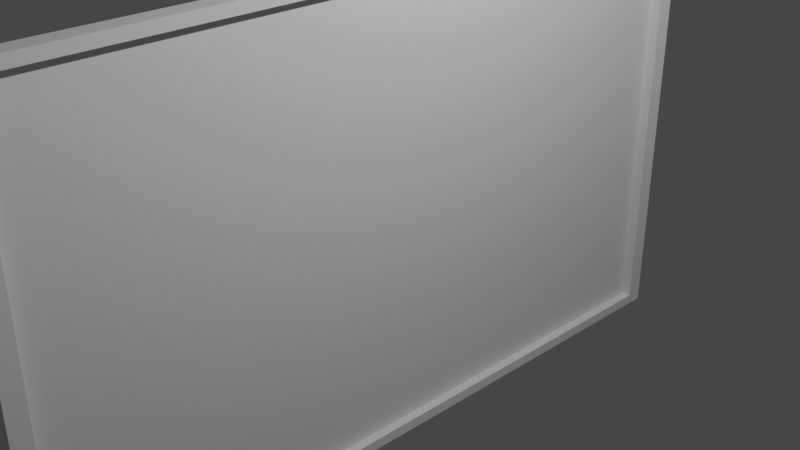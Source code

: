 # Source: Tableau.blend  (saved by Blender 2.81.16; exported with 4.5.12 LTS)
import bpy
from mathutils import Matrix  # noqa: F401  (used for matrix-valued properties, if any)

bpy.ops.wm.read_factory_settings(use_empty=True)
scene = bpy.context.scene
scene.name = 'Scene'

# ---- collections
col_collection = bpy.data.collections.new('Collection'); scene.collection.children.link(col_collection)

# ---- materials (node trees are filled in below, after node groups)
mat_material = bpy.data.materials.new('Material')
mat_material.alpha_threshold = 0.0
mat_material.use_transparent_shadow = False
mat_material.line_color = (0.0, 0.0, 0.0, 1.0)

# ---- material node trees
mat_material.use_nodes = True; mat_material.node_tree.nodes.clear()
_N = mat_material.node_tree.nodes; _L = mat_material.node_tree.links
n0 = _N.new('ShaderNodeOutputMaterial'); n0.name = 'Material Output'; n0.location = (300, 300)
n1 = _N.new('ShaderNodeBsdfPrincipled'); n1.name = 'Principled BSDF'; n1.location = (10, 300)
n1.distribution = 'GGX'
n1.subsurface_method = 'BURLEY'
n1.inputs[2].default_value = 0.4
n1.inputs[3].default_value = 1.45
n1.inputs[27].default_value = (0.0, 0.0, 0.0, 1.0)
n1.inputs[28].default_value = 1.0
_L.new(n1.outputs[0], n0.inputs[0])
n0.is_active_output = True

# ---- world
world_world = bpy.data.worlds.new('World'); scene.world = world_world
world_world.use_nodes = True; world_world.node_tree.nodes.clear()
_N = world_world.node_tree.nodes; _L = world_world.node_tree.links
n0 = _N.new('ShaderNodeOutputWorld'); n0.name = 'World Output'; n0.location = (300, 300)
n1 = _N.new('ShaderNodeBackground'); n1.name = 'Background'; n1.location = (10, 300)
n1.inputs[0].default_value = (0.05088, 0.05088, 0.05088, 1.0)
_L.new(n1.outputs[0], n0.inputs[0])
n0.is_active_output = True
world_world.color = (0.05088, 0.05088, 0.05088)
world_world.use_sun_shadow = False
world_world.sun_shadow_jitter_overblur = 0.0

# ---- cameras
cam_camera = bpy.data.cameras.new('Camera')
cam_camera.clip_end = 100.0
cam_camera.ortho_scale = 7.314

# ---- lights
light_light = bpy.data.lights.new('Light', 'POINT')
light_light.transmission_factor = 0.0
light_light.energy = 1000.0
light_light.shadow_soft_size = 0.1
light_light.shadow_maximum_resolution = 0.006
light_light.use_absolute_resolution = True

# ---- meshes
me_cube = bpy.data.meshes.new('Cube')
me_cube.from_pydata([(1.0, 0.9527, 0.9527), (1.0, 0.9527, -0.9527), (1.0, -0.9527, 0.9527), (1.0, -0.9527, -0.9527), (-1.0, 1.0, 1.0), (-1.0, 1.0, -1.0), (-1.0, -1.0, 1.0), (-1.0, -1.0, -1.0), (1.0, 1.0, 1.0), (1.0, 1.0, -1.0), (1.0, -1.0, 1.0), (1.0, -1.0, -1.0), (-0.003395, 0.9527, 0.9527), (-0.003395, 0.9527, -0.9527), (-0.003395, -0.9527, 0.9527), (-0.003395, -0.9527, -0.9527)], [], [(8, 4, 6, 10), (11, 10, 6, 7), (7, 6, 4, 5), (5, 9, 11, 7), (0, 2, 14, 12), (5, 4, 8, 9), (0, 1, 9, 8), (3, 2, 10, 11), (2, 0, 8, 10), (1, 3, 11, 9), (13, 12, 14, 15), (1, 0, 12, 13), (3, 1, 13, 15), (2, 3, 15, 14)])
_uv = me_cube.uv_layers.new(name='UVMap')
_uv.uv.foreach_set('vector', [0.625, 0.5, 0.875, 0.5, 0.875, 0.75, 0.625, 0.75, 0.375, 0.75, 0.625, 0.75, 0.625, 1.0, 0.375, 1.0, 0.375, 0.0, 0.625, 0.0, 0.625, 0.25, 0.375, 0.25, 0.125, 0.5, 0.375, 0.5, 0.375, 0.75, 0.125, 0.75, 0.6191, 0.5059, 0.6191, 0.7441, 0.6191, 0.7441, 0.6191, 0.5059, 0.375, 0.25, 0.625, 0.25, 0.625, 0.5, 0.375, 0.5, 0.6191, 0.5059, 0.3809, 0.5059, 0.375, 0.5, 0.625, 0.5, 0.3809, 0.7441, 0.6191, 0.7441, 0.625, 0.75, 0.375, 0.75, 0.6191, 0.7441, 0.6191, 0.5059, 0.625, 0.5, 0.625, 0.75, 0.3809, 0.5059, 0.3809, 0.7441, 0.375, 0.75, 0.375, 0.5, 0.3809, 0.5059, 0.6191, 0.5059, 0.6191, 0.7441, 0.3809, 0.7441, 0.3809, 0.5059, 0.6191, 0.5059, 0.6191, 0.5059, 0.3809, 0.5059, 0.3809, 0.7441, 0.3809, 0.5059, 0.3809, 0.5059, 0.3809, 0.7441, 0.6191, 0.7441, 0.3809, 0.7441, 0.3809, 0.7441, 0.6191, 0.7441])
me_cube.materials.append(mat_material)
me_cube.use_remesh_preserve_volume = False
me_cube.use_remesh_preserve_attributes = False
me_cube.use_mirror_vertex_groups = False
me_cube.update()

# ---- objects
ob_cube = bpy.data.objects.new('Cube', me_cube)
ob_light = bpy.data.objects.new('Light', light_light)
ob_camera = bpy.data.objects.new('Camera', cam_camera)

# ---- transforms, parenting, visibility, modifiers, constraints
ob_cube.location = (0.0, 0.0, 0.0)
ob_cube.scale = (0.1069, 4.322, 2.61)
ob_cube.lock_rotations_4d = False
ob_cube.empty_display_type = 'ARROWS'
ob_cube.lineart.crease_threshold = 0.0
ob_light.location = (4.076, 1.005, 5.904)
ob_light.rotation_euler = (0.6503, 0.05522, 1.866)
ob_light.lock_rotations_4d = False
ob_light.empty_display_type = 'ARROWS'
ob_light.color = (0.0, 0.0, 0.0, 0.0)
ob_light.lineart.crease_threshold = 0.0
ob_camera.location = (7.359, -6.926, 4.958)
ob_camera.rotation_euler = (1.109, 0.0, 0.8149)
ob_camera.lock_rotations_4d = False
ob_camera.empty_display_type = 'ARROWS'
ob_camera.color = (0.0, 0.0, 0.0, 0.0)
ob_camera.display_type = 'WIRE'
ob_camera.lineart.crease_threshold = 0.0

# ---- collection membership
col_collection.objects.link(ob_cube)
col_collection.objects.link(ob_light)
col_collection.objects.link(ob_camera)

# ---- scene / render settings (as saved in the file)
scene.camera = ob_camera
scene.frame_start = 1; scene.frame_end = 250; scene.frame_set(1)
scene.render.engine = 'BLENDER_EEVEE_NEXT'
scene.cycles.use_denoising = False
scene.cycles.samples = 128
scene.cycles.sampling_pattern = 'TABULATED_SOBOL'
scene.cycles.use_adaptive_sampling = False
scene.cycles.use_light_tree = False
scene.view_settings.view_transform = 'Filmic'
bpy.context.view_layer.update()
